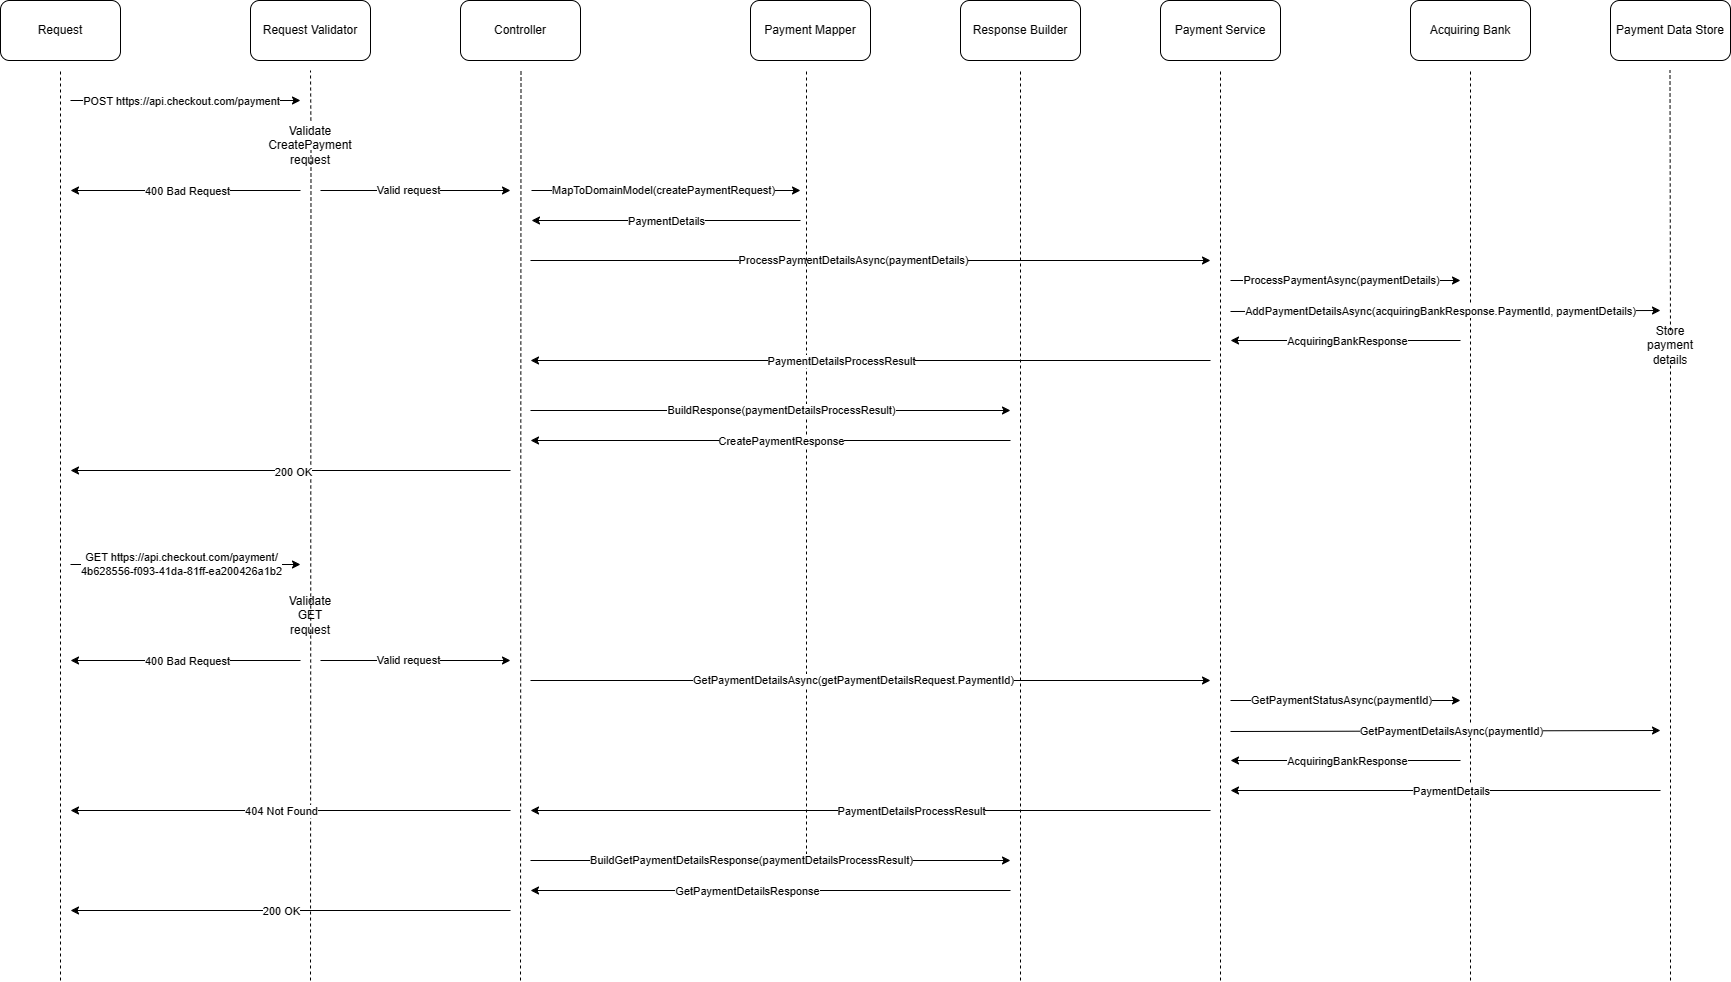

The diagram above was exported from draw.io. Its source (the exported page's mxGraphModel, read from the mxfile embedded in the PNG):
<mxGraphModel dx="2074" dy="1164" grid="1" gridSize="10" guides="1" tooltips="1" connect="1" arrows="1" fold="1" page="1" pageScale="1" pageWidth="827" pageHeight="1169" math="0" shadow="0">
  <root>
    <mxCell id="0" />
    <mxCell id="1" parent="0" />
    <mxCell id="lLaYJbnHN1c_dfkASIkB-1" value="Request" style="rounded=1;whiteSpace=wrap;html=1;" parent="1" vertex="1">
      <mxGeometry x="20" y="20" width="120" height="60" as="geometry" />
    </mxCell>
    <mxCell id="lLaYJbnHN1c_dfkASIkB-2" value="Request Validator" style="rounded=1;whiteSpace=wrap;html=1;" parent="1" vertex="1">
      <mxGeometry x="270" y="20" width="120" height="60" as="geometry" />
    </mxCell>
    <mxCell id="lLaYJbnHN1c_dfkASIkB-4" value="Controller" style="rounded=1;whiteSpace=wrap;html=1;" parent="1" vertex="1">
      <mxGeometry x="480" y="20" width="120" height="60" as="geometry" />
    </mxCell>
    <mxCell id="lLaYJbnHN1c_dfkASIkB-5" value="Payment Mapper" style="rounded=1;whiteSpace=wrap;html=1;" parent="1" vertex="1">
      <mxGeometry x="770" y="20" width="120" height="60" as="geometry" />
    </mxCell>
    <mxCell id="lLaYJbnHN1c_dfkASIkB-6" value="Payment Service" style="rounded=1;whiteSpace=wrap;html=1;" parent="1" vertex="1">
      <mxGeometry x="1180" y="20" width="120" height="60" as="geometry" />
    </mxCell>
    <mxCell id="lLaYJbnHN1c_dfkASIkB-8" value="Acquiring Bank" style="rounded=1;whiteSpace=wrap;html=1;" parent="1" vertex="1">
      <mxGeometry x="1430" y="20" width="120" height="60" as="geometry" />
    </mxCell>
    <mxCell id="lLaYJbnHN1c_dfkASIkB-9" value="Payment Data Store" style="rounded=1;whiteSpace=wrap;html=1;" parent="1" vertex="1">
      <mxGeometry x="1630" y="20" width="120" height="60" as="geometry" />
    </mxCell>
    <mxCell id="lLaYJbnHN1c_dfkASIkB-10" value="" style="endArrow=none;dashed=1;html=1;rounded=0;" parent="1" edge="1">
      <mxGeometry width="50" height="50" relative="1" as="geometry">
        <mxPoint x="80" y="1000" as="sourcePoint" />
        <mxPoint x="80" y="90" as="targetPoint" />
      </mxGeometry>
    </mxCell>
    <mxCell id="lLaYJbnHN1c_dfkASIkB-11" value="" style="endArrow=none;dashed=1;html=1;rounded=0;" parent="1" edge="1">
      <mxGeometry width="50" height="50" relative="1" as="geometry">
        <mxPoint x="330.38461538461524" y="140" as="sourcePoint" />
        <mxPoint x="330" y="90" as="targetPoint" />
      </mxGeometry>
    </mxCell>
    <mxCell id="lLaYJbnHN1c_dfkASIkB-12" value="" style="endArrow=classic;html=1;rounded=0;" parent="1" edge="1">
      <mxGeometry width="50" height="50" relative="1" as="geometry">
        <mxPoint x="90" y="120" as="sourcePoint" />
        <mxPoint x="320" y="120" as="targetPoint" />
      </mxGeometry>
    </mxCell>
    <mxCell id="lLaYJbnHN1c_dfkASIkB-13" value="POST https://api.checkout.com/payment" style="edgeLabel;html=1;align=center;verticalAlign=middle;resizable=0;points=[];" parent="lLaYJbnHN1c_dfkASIkB-12" vertex="1" connectable="0">
      <mxGeometry x="0.1179" y="1" relative="1" as="geometry">
        <mxPoint x="-19" y="1" as="offset" />
      </mxGeometry>
    </mxCell>
    <mxCell id="lLaYJbnHN1c_dfkASIkB-16" value="" style="endArrow=none;dashed=1;html=1;rounded=0;" parent="1" edge="1">
      <mxGeometry width="50" height="50" relative="1" as="geometry">
        <mxPoint x="330" y="1000" as="sourcePoint" />
        <mxPoint x="330.4857142857145" y="170" as="targetPoint" />
      </mxGeometry>
    </mxCell>
    <mxCell id="lLaYJbnHN1c_dfkASIkB-15" value="Validate CreatePayment request" style="text;html=1;strokeColor=none;fillColor=none;align=center;verticalAlign=middle;whiteSpace=wrap;rounded=0;" parent="1" vertex="1">
      <mxGeometry x="300" y="150" width="60" height="30" as="geometry" />
    </mxCell>
    <mxCell id="lLaYJbnHN1c_dfkASIkB-17" value="" style="endArrow=classic;html=1;rounded=0;" parent="1" edge="1">
      <mxGeometry width="50" height="50" relative="1" as="geometry">
        <mxPoint x="320" y="210" as="sourcePoint" />
        <mxPoint x="90" y="210" as="targetPoint" />
      </mxGeometry>
    </mxCell>
    <mxCell id="lLaYJbnHN1c_dfkASIkB-18" value="400&amp;nbsp;Bad Request" style="edgeLabel;html=1;align=center;verticalAlign=middle;resizable=0;points=[];" parent="lLaYJbnHN1c_dfkASIkB-17" vertex="1" connectable="0">
      <mxGeometry x="0.1179" y="1" relative="1" as="geometry">
        <mxPoint x="15" y="-1" as="offset" />
      </mxGeometry>
    </mxCell>
    <mxCell id="lLaYJbnHN1c_dfkASIkB-21" value="" style="endArrow=none;dashed=1;html=1;rounded=0;" parent="1" edge="1">
      <mxGeometry width="50" height="50" relative="1" as="geometry">
        <mxPoint x="540" y="1000" as="sourcePoint" />
        <mxPoint x="540.5" y="90" as="targetPoint" />
      </mxGeometry>
    </mxCell>
    <mxCell id="lLaYJbnHN1c_dfkASIkB-22" value="" style="endArrow=classic;html=1;rounded=0;" parent="1" edge="1">
      <mxGeometry width="50" height="50" relative="1" as="geometry">
        <mxPoint x="340" y="210" as="sourcePoint" />
        <mxPoint x="530" y="210" as="targetPoint" />
      </mxGeometry>
    </mxCell>
    <mxCell id="lLaYJbnHN1c_dfkASIkB-23" value="Valid request" style="edgeLabel;html=1;align=center;verticalAlign=middle;resizable=0;points=[];" parent="lLaYJbnHN1c_dfkASIkB-22" vertex="1" connectable="0">
      <mxGeometry x="0.1179" y="1" relative="1" as="geometry">
        <mxPoint x="-19" as="offset" />
      </mxGeometry>
    </mxCell>
    <mxCell id="lLaYJbnHN1c_dfkASIkB-24" value="" style="endArrow=classic;html=1;rounded=0;" parent="1" edge="1">
      <mxGeometry width="50" height="50" relative="1" as="geometry">
        <mxPoint x="551" y="210" as="sourcePoint" />
        <mxPoint x="820" y="210" as="targetPoint" />
      </mxGeometry>
    </mxCell>
    <mxCell id="lLaYJbnHN1c_dfkASIkB-25" value="MapToDomainModel(createPaymentRequest)" style="edgeLabel;html=1;align=center;verticalAlign=middle;resizable=0;points=[];" parent="lLaYJbnHN1c_dfkASIkB-24" vertex="1" connectable="0">
      <mxGeometry x="0.1179" y="1" relative="1" as="geometry">
        <mxPoint x="-19" as="offset" />
      </mxGeometry>
    </mxCell>
    <mxCell id="lLaYJbnHN1c_dfkASIkB-26" value="" style="endArrow=classic;html=1;rounded=0;" parent="1" edge="1">
      <mxGeometry width="50" height="50" relative="1" as="geometry">
        <mxPoint x="820" y="240" as="sourcePoint" />
        <mxPoint x="551" y="240" as="targetPoint" />
      </mxGeometry>
    </mxCell>
    <mxCell id="lLaYJbnHN1c_dfkASIkB-27" value="PaymentDetails" style="edgeLabel;html=1;align=center;verticalAlign=middle;resizable=0;points=[];" parent="lLaYJbnHN1c_dfkASIkB-26" vertex="1" connectable="0">
      <mxGeometry x="0.1179" y="1" relative="1" as="geometry">
        <mxPoint x="15" y="-1" as="offset" />
      </mxGeometry>
    </mxCell>
    <mxCell id="lLaYJbnHN1c_dfkASIkB-28" value="" style="endArrow=classic;html=1;rounded=0;" parent="1" edge="1">
      <mxGeometry width="50" height="50" relative="1" as="geometry">
        <mxPoint x="550" y="280" as="sourcePoint" />
        <mxPoint x="1230" y="280" as="targetPoint" />
      </mxGeometry>
    </mxCell>
    <mxCell id="lLaYJbnHN1c_dfkASIkB-29" value="ProcessPaymentDetailsAsync(paymentDetails)" style="edgeLabel;html=1;align=center;verticalAlign=middle;resizable=0;points=[];" parent="lLaYJbnHN1c_dfkASIkB-28" vertex="1" connectable="0">
      <mxGeometry x="0.1179" y="1" relative="1" as="geometry">
        <mxPoint x="-58" as="offset" />
      </mxGeometry>
    </mxCell>
    <mxCell id="lLaYJbnHN1c_dfkASIkB-32" value="" style="endArrow=none;dashed=1;html=1;rounded=0;" parent="1" edge="1">
      <mxGeometry width="50" height="50" relative="1" as="geometry">
        <mxPoint x="1240" y="1000" as="sourcePoint" />
        <mxPoint x="1240" y="90" as="targetPoint" />
      </mxGeometry>
    </mxCell>
    <mxCell id="lLaYJbnHN1c_dfkASIkB-33" value="" style="endArrow=none;dashed=1;html=1;rounded=0;" parent="1" edge="1">
      <mxGeometry width="50" height="50" relative="1" as="geometry">
        <mxPoint x="826" y="880" as="sourcePoint" />
        <mxPoint x="826" y="90" as="targetPoint" />
      </mxGeometry>
    </mxCell>
    <mxCell id="lLaYJbnHN1c_dfkASIkB-34" value="" style="endArrow=classic;html=1;rounded=0;" parent="1" edge="1">
      <mxGeometry width="50" height="50" relative="1" as="geometry">
        <mxPoint x="1250" y="300" as="sourcePoint" />
        <mxPoint x="1480" y="300" as="targetPoint" />
      </mxGeometry>
    </mxCell>
    <mxCell id="lLaYJbnHN1c_dfkASIkB-35" value="ProcessPaymentAsync(paymentDetails)" style="edgeLabel;html=1;align=center;verticalAlign=middle;resizable=0;points=[];" parent="lLaYJbnHN1c_dfkASIkB-34" vertex="1" connectable="0">
      <mxGeometry x="0.1179" y="1" relative="1" as="geometry">
        <mxPoint x="-19" as="offset" />
      </mxGeometry>
    </mxCell>
    <mxCell id="lLaYJbnHN1c_dfkASIkB-36" value="" style="endArrow=none;dashed=1;html=1;rounded=0;" parent="1" edge="1">
      <mxGeometry width="50" height="50" relative="1" as="geometry">
        <mxPoint x="1490" y="1000" as="sourcePoint" />
        <mxPoint x="1490" y="90" as="targetPoint" />
      </mxGeometry>
    </mxCell>
    <mxCell id="lLaYJbnHN1c_dfkASIkB-37" value="" style="endArrow=classic;html=1;rounded=0;" parent="1" edge="1">
      <mxGeometry width="50" height="50" relative="1" as="geometry">
        <mxPoint x="1480" y="360" as="sourcePoint" />
        <mxPoint x="1250" y="360" as="targetPoint" />
      </mxGeometry>
    </mxCell>
    <mxCell id="lLaYJbnHN1c_dfkASIkB-38" value="AcquiringBankResponse" style="edgeLabel;html=1;align=center;verticalAlign=middle;resizable=0;points=[];" parent="lLaYJbnHN1c_dfkASIkB-37" vertex="1" connectable="0">
      <mxGeometry x="0.1179" y="1" relative="1" as="geometry">
        <mxPoint x="15" y="-1" as="offset" />
      </mxGeometry>
    </mxCell>
    <mxCell id="lLaYJbnHN1c_dfkASIkB-39" value="" style="endArrow=classic;html=1;rounded=0;" parent="1" edge="1">
      <mxGeometry width="50" height="50" relative="1" as="geometry">
        <mxPoint x="1250" y="331" as="sourcePoint" />
        <mxPoint x="1680" y="330" as="targetPoint" />
      </mxGeometry>
    </mxCell>
    <mxCell id="lLaYJbnHN1c_dfkASIkB-40" value="AddPaymentDetailsAsync(acquiringBankResponse.PaymentId, paymentDetails)" style="edgeLabel;html=1;align=center;verticalAlign=middle;resizable=0;points=[];" parent="lLaYJbnHN1c_dfkASIkB-39" vertex="1" connectable="0">
      <mxGeometry x="0.1179" y="1" relative="1" as="geometry">
        <mxPoint x="-30" y="1" as="offset" />
      </mxGeometry>
    </mxCell>
    <mxCell id="lLaYJbnHN1c_dfkASIkB-41" value="" style="endArrow=none;dashed=1;html=1;rounded=0;" parent="1" source="nxLgOis8azaEH49SmiFw-1" edge="1">
      <mxGeometry width="50" height="50" relative="1" as="geometry">
        <mxPoint x="1690" y="1000" as="sourcePoint" />
        <mxPoint x="1689.5" y="90" as="targetPoint" />
      </mxGeometry>
    </mxCell>
    <mxCell id="lLaYJbnHN1c_dfkASIkB-42" value="" style="endArrow=classic;html=1;rounded=0;" parent="1" edge="1">
      <mxGeometry width="50" height="50" relative="1" as="geometry">
        <mxPoint x="1230" y="380" as="sourcePoint" />
        <mxPoint x="550" y="380" as="targetPoint" />
      </mxGeometry>
    </mxCell>
    <mxCell id="lLaYJbnHN1c_dfkASIkB-43" value="PaymentDetailsProcessResult" style="edgeLabel;html=1;align=center;verticalAlign=middle;resizable=0;points=[];" parent="lLaYJbnHN1c_dfkASIkB-42" vertex="1" connectable="0">
      <mxGeometry x="0.1179" y="1" relative="1" as="geometry">
        <mxPoint x="10" y="-1" as="offset" />
      </mxGeometry>
    </mxCell>
    <mxCell id="lLaYJbnHN1c_dfkASIkB-46" value="" style="endArrow=none;dashed=1;html=1;rounded=0;" parent="1" edge="1">
      <mxGeometry width="50" height="50" relative="1" as="geometry">
        <mxPoint x="1040" y="1000" as="sourcePoint" />
        <mxPoint x="1040" y="90" as="targetPoint" />
      </mxGeometry>
    </mxCell>
    <mxCell id="lLaYJbnHN1c_dfkASIkB-47" value="Response Builder" style="rounded=1;whiteSpace=wrap;html=1;" parent="1" vertex="1">
      <mxGeometry x="980" y="20" width="120" height="60" as="geometry" />
    </mxCell>
    <mxCell id="lLaYJbnHN1c_dfkASIkB-48" value="" style="endArrow=classic;html=1;rounded=0;" parent="1" edge="1">
      <mxGeometry width="50" height="50" relative="1" as="geometry">
        <mxPoint x="550" y="430" as="sourcePoint" />
        <mxPoint x="1030" y="430" as="targetPoint" />
      </mxGeometry>
    </mxCell>
    <mxCell id="lLaYJbnHN1c_dfkASIkB-49" value="BuildResponse(paymentDetailsProcessResult)" style="edgeLabel;html=1;align=center;verticalAlign=middle;resizable=0;points=[];" parent="lLaYJbnHN1c_dfkASIkB-48" vertex="1" connectable="0">
      <mxGeometry x="0.1179" y="1" relative="1" as="geometry">
        <mxPoint x="-18" as="offset" />
      </mxGeometry>
    </mxCell>
    <mxCell id="lLaYJbnHN1c_dfkASIkB-50" value="" style="endArrow=classic;html=1;rounded=0;" parent="1" edge="1">
      <mxGeometry width="50" height="50" relative="1" as="geometry">
        <mxPoint x="1030" y="460" as="sourcePoint" />
        <mxPoint x="550" y="460" as="targetPoint" />
      </mxGeometry>
    </mxCell>
    <mxCell id="lLaYJbnHN1c_dfkASIkB-51" value="CreatePaymentResponse" style="edgeLabel;html=1;align=center;verticalAlign=middle;resizable=0;points=[];" parent="lLaYJbnHN1c_dfkASIkB-50" vertex="1" connectable="0">
      <mxGeometry x="0.1179" y="1" relative="1" as="geometry">
        <mxPoint x="38" y="-1" as="offset" />
      </mxGeometry>
    </mxCell>
    <mxCell id="lLaYJbnHN1c_dfkASIkB-52" value="" style="endArrow=classic;html=1;rounded=0;" parent="1" edge="1">
      <mxGeometry width="50" height="50" relative="1" as="geometry">
        <mxPoint x="530" y="490" as="sourcePoint" />
        <mxPoint x="90" y="490" as="targetPoint" />
      </mxGeometry>
    </mxCell>
    <mxCell id="lLaYJbnHN1c_dfkASIkB-53" value="200 OK" style="edgeLabel;html=1;align=center;verticalAlign=middle;resizable=0;points=[];" parent="lLaYJbnHN1c_dfkASIkB-52" vertex="1" connectable="0">
      <mxGeometry x="0.1179" y="1" relative="1" as="geometry">
        <mxPoint x="28" as="offset" />
      </mxGeometry>
    </mxCell>
    <mxCell id="lLaYJbnHN1c_dfkASIkB-55" value="" style="endArrow=classic;html=1;rounded=0;" parent="1" edge="1">
      <mxGeometry width="50" height="50" relative="1" as="geometry">
        <mxPoint x="90" y="584" as="sourcePoint" />
        <mxPoint x="320" y="584" as="targetPoint" />
      </mxGeometry>
    </mxCell>
    <mxCell id="lLaYJbnHN1c_dfkASIkB-56" value="GET https://api.checkout.com/payment/&lt;br&gt;4b628556-f093-41da-81ff-ea200426a1b2" style="edgeLabel;html=1;align=center;verticalAlign=middle;resizable=0;points=[];" parent="lLaYJbnHN1c_dfkASIkB-55" vertex="1" connectable="0">
      <mxGeometry x="0.1179" y="1" relative="1" as="geometry">
        <mxPoint x="-19" as="offset" />
      </mxGeometry>
    </mxCell>
    <mxCell id="lLaYJbnHN1c_dfkASIkB-57" value="Validate GET request" style="text;html=1;strokeColor=none;fillColor=none;align=center;verticalAlign=middle;whiteSpace=wrap;rounded=0;" parent="1" vertex="1">
      <mxGeometry x="300" y="620" width="60" height="30" as="geometry" />
    </mxCell>
    <mxCell id="lLaYJbnHN1c_dfkASIkB-58" value="" style="endArrow=classic;html=1;rounded=0;" parent="1" edge="1">
      <mxGeometry width="50" height="50" relative="1" as="geometry">
        <mxPoint x="320" y="680" as="sourcePoint" />
        <mxPoint x="90" y="680" as="targetPoint" />
      </mxGeometry>
    </mxCell>
    <mxCell id="lLaYJbnHN1c_dfkASIkB-59" value="400&amp;nbsp;Bad Request" style="edgeLabel;html=1;align=center;verticalAlign=middle;resizable=0;points=[];" parent="lLaYJbnHN1c_dfkASIkB-58" vertex="1" connectable="0">
      <mxGeometry x="0.1179" y="1" relative="1" as="geometry">
        <mxPoint x="15" y="-1" as="offset" />
      </mxGeometry>
    </mxCell>
    <mxCell id="lLaYJbnHN1c_dfkASIkB-61" value="" style="endArrow=classic;html=1;rounded=0;" parent="1" edge="1">
      <mxGeometry width="50" height="50" relative="1" as="geometry">
        <mxPoint x="340" y="680" as="sourcePoint" />
        <mxPoint x="530" y="680" as="targetPoint" />
      </mxGeometry>
    </mxCell>
    <mxCell id="lLaYJbnHN1c_dfkASIkB-62" value="Valid request" style="edgeLabel;html=1;align=center;verticalAlign=middle;resizable=0;points=[];" parent="lLaYJbnHN1c_dfkASIkB-61" vertex="1" connectable="0">
      <mxGeometry x="0.1179" y="1" relative="1" as="geometry">
        <mxPoint x="-19" as="offset" />
      </mxGeometry>
    </mxCell>
    <mxCell id="lLaYJbnHN1c_dfkASIkB-65" value="" style="endArrow=classic;html=1;rounded=0;" parent="1" edge="1">
      <mxGeometry width="50" height="50" relative="1" as="geometry">
        <mxPoint x="550" y="700" as="sourcePoint" />
        <mxPoint x="1230" y="700" as="targetPoint" />
      </mxGeometry>
    </mxCell>
    <mxCell id="lLaYJbnHN1c_dfkASIkB-66" value="GetPaymentDetailsAsync(getPaymentDetailsRequest.PaymentId)" style="edgeLabel;html=1;align=center;verticalAlign=middle;resizable=0;points=[];" parent="lLaYJbnHN1c_dfkASIkB-65" vertex="1" connectable="0">
      <mxGeometry x="0.1179" y="1" relative="1" as="geometry">
        <mxPoint x="-58" as="offset" />
      </mxGeometry>
    </mxCell>
    <mxCell id="lLaYJbnHN1c_dfkASIkB-67" value="" style="endArrow=classic;html=1;rounded=0;" parent="1" edge="1">
      <mxGeometry width="50" height="50" relative="1" as="geometry">
        <mxPoint x="1250" y="720" as="sourcePoint" />
        <mxPoint x="1480" y="720" as="targetPoint" />
      </mxGeometry>
    </mxCell>
    <mxCell id="lLaYJbnHN1c_dfkASIkB-68" value="GetPaymentStatusAsync(paymentId)" style="edgeLabel;html=1;align=center;verticalAlign=middle;resizable=0;points=[];" parent="lLaYJbnHN1c_dfkASIkB-67" vertex="1" connectable="0">
      <mxGeometry x="0.1179" y="1" relative="1" as="geometry">
        <mxPoint x="-19" as="offset" />
      </mxGeometry>
    </mxCell>
    <mxCell id="lLaYJbnHN1c_dfkASIkB-69" value="" style="endArrow=classic;html=1;rounded=0;" parent="1" edge="1">
      <mxGeometry width="50" height="50" relative="1" as="geometry">
        <mxPoint x="1250" y="751" as="sourcePoint" />
        <mxPoint x="1680" y="750" as="targetPoint" />
      </mxGeometry>
    </mxCell>
    <mxCell id="lLaYJbnHN1c_dfkASIkB-70" value="GetPaymentDetailsAsync(paymentId)" style="edgeLabel;html=1;align=center;verticalAlign=middle;resizable=0;points=[];" parent="lLaYJbnHN1c_dfkASIkB-69" vertex="1" connectable="0">
      <mxGeometry x="0.1179" y="1" relative="1" as="geometry">
        <mxPoint x="-19" y="1" as="offset" />
      </mxGeometry>
    </mxCell>
    <mxCell id="lLaYJbnHN1c_dfkASIkB-71" value="" style="endArrow=classic;html=1;rounded=0;" parent="1" edge="1">
      <mxGeometry width="50" height="50" relative="1" as="geometry">
        <mxPoint x="1480" y="780" as="sourcePoint" />
        <mxPoint x="1250" y="780" as="targetPoint" />
      </mxGeometry>
    </mxCell>
    <mxCell id="lLaYJbnHN1c_dfkASIkB-72" value="AcquiringBankResponse" style="edgeLabel;html=1;align=center;verticalAlign=middle;resizable=0;points=[];" parent="lLaYJbnHN1c_dfkASIkB-71" vertex="1" connectable="0">
      <mxGeometry x="0.1179" y="1" relative="1" as="geometry">
        <mxPoint x="15" y="-1" as="offset" />
      </mxGeometry>
    </mxCell>
    <mxCell id="lLaYJbnHN1c_dfkASIkB-73" value="" style="endArrow=classic;html=1;rounded=0;" parent="1" edge="1">
      <mxGeometry width="50" height="50" relative="1" as="geometry">
        <mxPoint x="1680" y="810" as="sourcePoint" />
        <mxPoint x="1250" y="810" as="targetPoint" />
      </mxGeometry>
    </mxCell>
    <mxCell id="lLaYJbnHN1c_dfkASIkB-74" value="PaymentDetails" style="edgeLabel;html=1;align=center;verticalAlign=middle;resizable=0;points=[];" parent="lLaYJbnHN1c_dfkASIkB-73" vertex="1" connectable="0">
      <mxGeometry x="0.1179" y="1" relative="1" as="geometry">
        <mxPoint x="30" y="-1" as="offset" />
      </mxGeometry>
    </mxCell>
    <mxCell id="lLaYJbnHN1c_dfkASIkB-75" value="" style="endArrow=classic;html=1;rounded=0;" parent="1" edge="1">
      <mxGeometry width="50" height="50" relative="1" as="geometry">
        <mxPoint x="1230" y="830" as="sourcePoint" />
        <mxPoint x="550" y="830" as="targetPoint" />
      </mxGeometry>
    </mxCell>
    <mxCell id="lLaYJbnHN1c_dfkASIkB-76" value="PaymentDetailsProcessResult" style="edgeLabel;html=1;align=center;verticalAlign=middle;resizable=0;points=[];" parent="lLaYJbnHN1c_dfkASIkB-75" vertex="1" connectable="0">
      <mxGeometry x="0.1179" y="1" relative="1" as="geometry">
        <mxPoint x="80" y="-1" as="offset" />
      </mxGeometry>
    </mxCell>
    <mxCell id="lLaYJbnHN1c_dfkASIkB-77" value="" style="endArrow=classic;html=1;rounded=0;" parent="1" edge="1">
      <mxGeometry width="50" height="50" relative="1" as="geometry">
        <mxPoint x="550" y="880" as="sourcePoint" />
        <mxPoint x="1030" y="880" as="targetPoint" />
      </mxGeometry>
    </mxCell>
    <mxCell id="lLaYJbnHN1c_dfkASIkB-78" value="BuildGetPaymentDetailsResponse(paymentDetailsProcessResult)" style="edgeLabel;html=1;align=center;verticalAlign=middle;resizable=0;points=[];" parent="lLaYJbnHN1c_dfkASIkB-77" vertex="1" connectable="0">
      <mxGeometry x="0.1179" y="1" relative="1" as="geometry">
        <mxPoint x="-48" as="offset" />
      </mxGeometry>
    </mxCell>
    <mxCell id="lLaYJbnHN1c_dfkASIkB-79" value="" style="endArrow=classic;html=1;rounded=0;" parent="1" edge="1">
      <mxGeometry width="50" height="50" relative="1" as="geometry">
        <mxPoint x="1030" y="910" as="sourcePoint" />
        <mxPoint x="550" y="910" as="targetPoint" />
      </mxGeometry>
    </mxCell>
    <mxCell id="lLaYJbnHN1c_dfkASIkB-80" value="GetPaymentDetailsResponse" style="edgeLabel;html=1;align=center;verticalAlign=middle;resizable=0;points=[];" parent="lLaYJbnHN1c_dfkASIkB-79" vertex="1" connectable="0">
      <mxGeometry x="0.1179" y="1" relative="1" as="geometry">
        <mxPoint x="4" y="-1" as="offset" />
      </mxGeometry>
    </mxCell>
    <mxCell id="lLaYJbnHN1c_dfkASIkB-81" value="" style="endArrow=classic;html=1;rounded=0;" parent="1" edge="1">
      <mxGeometry width="50" height="50" relative="1" as="geometry">
        <mxPoint x="530" y="930" as="sourcePoint" />
        <mxPoint x="90" y="930" as="targetPoint" />
      </mxGeometry>
    </mxCell>
    <mxCell id="lLaYJbnHN1c_dfkASIkB-82" value="200 OK" style="edgeLabel;html=1;align=center;verticalAlign=middle;resizable=0;points=[];" parent="lLaYJbnHN1c_dfkASIkB-81" vertex="1" connectable="0">
      <mxGeometry x="0.1179" y="1" relative="1" as="geometry">
        <mxPoint x="16" y="-1" as="offset" />
      </mxGeometry>
    </mxCell>
    <mxCell id="nxLgOis8azaEH49SmiFw-2" value="" style="endArrow=none;dashed=1;html=1;rounded=0;" parent="1" target="nxLgOis8azaEH49SmiFw-1" edge="1">
      <mxGeometry width="50" height="50" relative="1" as="geometry">
        <mxPoint x="1690" y="1000" as="sourcePoint" />
        <mxPoint x="1689.5" y="90" as="targetPoint" />
      </mxGeometry>
    </mxCell>
    <mxCell id="nxLgOis8azaEH49SmiFw-1" value="Store payment&lt;br&gt;details" style="text;html=1;strokeColor=none;fillColor=none;align=center;verticalAlign=middle;whiteSpace=wrap;rounded=0;" parent="1" vertex="1">
      <mxGeometry x="1660" y="350" width="60" height="30" as="geometry" />
    </mxCell>
    <mxCell id="2rnWWKUmKOCX04IJPV5q-1" value="" style="endArrow=classic;html=1;rounded=0;" edge="1" parent="1">
      <mxGeometry width="50" height="50" relative="1" as="geometry">
        <mxPoint x="530" y="830" as="sourcePoint" />
        <mxPoint x="90" y="830" as="targetPoint" />
      </mxGeometry>
    </mxCell>
    <mxCell id="2rnWWKUmKOCX04IJPV5q-2" value="404 Not Found" style="edgeLabel;html=1;align=center;verticalAlign=middle;resizable=0;points=[];" vertex="1" connectable="0" parent="2rnWWKUmKOCX04IJPV5q-1">
      <mxGeometry x="0.1179" y="1" relative="1" as="geometry">
        <mxPoint x="16" y="-1" as="offset" />
      </mxGeometry>
    </mxCell>
  </root>
</mxGraphModel>